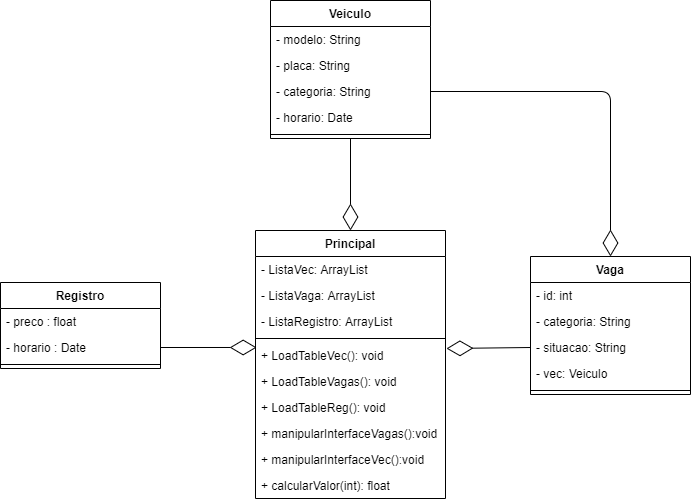

The diagram above was exported from draw.io. Its source (the exported page's mxGraphModel, read from the mxfile embedded in the PNG):
<mxGraphModel dx="1092" dy="494" grid="1" gridSize="10" guides="1" tooltips="1" connect="1" arrows="1" fold="1" page="1" pageScale="1" pageWidth="827" pageHeight="1169" math="0" shadow="0">
  <root>
    <mxCell id="0" />
    <mxCell id="1" parent="0" />
    <mxCell id="OqKuM3wgOX_PM-Y1gXm--1" value="Principal" style="swimlane;fontStyle=1;align=center;verticalAlign=top;childLayout=stackLayout;horizontal=1;startSize=26;horizontalStack=0;resizeParent=1;resizeParentMax=0;resizeLast=0;collapsible=1;marginBottom=0;" parent="1" vertex="1">
      <mxGeometry x="305" y="250" width="190" height="268" as="geometry" />
    </mxCell>
    <mxCell id="OqKuM3wgOX_PM-Y1gXm--2" value="- ListaVec: ArrayList" style="text;strokeColor=none;fillColor=none;align=left;verticalAlign=top;spacingLeft=4;spacingRight=4;overflow=hidden;rotatable=0;points=[[0,0.5],[1,0.5]];portConstraint=eastwest;" parent="OqKuM3wgOX_PM-Y1gXm--1" vertex="1">
      <mxGeometry y="26" width="190" height="26" as="geometry" />
    </mxCell>
    <mxCell id="OqKuM3wgOX_PM-Y1gXm--24" value="- ListaVaga: ArrayList" style="text;strokeColor=none;fillColor=none;align=left;verticalAlign=top;spacingLeft=4;spacingRight=4;overflow=hidden;rotatable=0;points=[[0,0.5],[1,0.5]];portConstraint=eastwest;" parent="OqKuM3wgOX_PM-Y1gXm--1" vertex="1">
      <mxGeometry y="52" width="190" height="26" as="geometry" />
    </mxCell>
    <mxCell id="OqKuM3wgOX_PM-Y1gXm--25" value="- ListaRegistro: ArrayList" style="text;strokeColor=none;fillColor=none;align=left;verticalAlign=top;spacingLeft=4;spacingRight=4;overflow=hidden;rotatable=0;points=[[0,0.5],[1,0.5]];portConstraint=eastwest;" parent="OqKuM3wgOX_PM-Y1gXm--1" vertex="1">
      <mxGeometry y="78" width="190" height="26" as="geometry" />
    </mxCell>
    <mxCell id="OqKuM3wgOX_PM-Y1gXm--3" value="" style="line;strokeWidth=1;fillColor=none;align=left;verticalAlign=middle;spacingTop=-1;spacingLeft=3;spacingRight=3;rotatable=0;labelPosition=right;points=[];portConstraint=eastwest;" parent="OqKuM3wgOX_PM-Y1gXm--1" vertex="1">
      <mxGeometry y="104" width="190" height="8" as="geometry" />
    </mxCell>
    <mxCell id="OqKuM3wgOX_PM-Y1gXm--26" value="+ LoadTableVec(): void" style="text;strokeColor=none;fillColor=none;align=left;verticalAlign=top;spacingLeft=4;spacingRight=4;overflow=hidden;rotatable=0;points=[[0,0.5],[1,0.5]];portConstraint=eastwest;" parent="OqKuM3wgOX_PM-Y1gXm--1" vertex="1">
      <mxGeometry y="112" width="190" height="26" as="geometry" />
    </mxCell>
    <mxCell id="OqKuM3wgOX_PM-Y1gXm--27" value="+ LoadTableVagas(): void" style="text;strokeColor=none;fillColor=none;align=left;verticalAlign=top;spacingLeft=4;spacingRight=4;overflow=hidden;rotatable=0;points=[[0,0.5],[1,0.5]];portConstraint=eastwest;" parent="OqKuM3wgOX_PM-Y1gXm--1" vertex="1">
      <mxGeometry y="138" width="190" height="26" as="geometry" />
    </mxCell>
    <mxCell id="OqKuM3wgOX_PM-Y1gXm--28" value="+ LoadTableReg(): void" style="text;strokeColor=none;fillColor=none;align=left;verticalAlign=top;spacingLeft=4;spacingRight=4;overflow=hidden;rotatable=0;points=[[0,0.5],[1,0.5]];portConstraint=eastwest;" parent="OqKuM3wgOX_PM-Y1gXm--1" vertex="1">
      <mxGeometry y="164" width="190" height="26" as="geometry" />
    </mxCell>
    <mxCell id="vrfVuGYU-sbd8TcsD3OM-1" value="+ manipularInterfaceVagas():void" style="text;strokeColor=none;fillColor=none;align=left;verticalAlign=top;spacingLeft=4;spacingRight=4;overflow=hidden;rotatable=0;points=[[0,0.5],[1,0.5]];portConstraint=eastwest;" parent="OqKuM3wgOX_PM-Y1gXm--1" vertex="1">
      <mxGeometry y="190" width="190" height="26" as="geometry" />
    </mxCell>
    <mxCell id="vrfVuGYU-sbd8TcsD3OM-3" value="+ manipularInterfaceVec():void" style="text;strokeColor=none;fillColor=none;align=left;verticalAlign=top;spacingLeft=4;spacingRight=4;overflow=hidden;rotatable=0;points=[[0,0.5],[1,0.5]];portConstraint=eastwest;" parent="OqKuM3wgOX_PM-Y1gXm--1" vertex="1">
      <mxGeometry y="216" width="190" height="26" as="geometry" />
    </mxCell>
    <mxCell id="OqKuM3wgOX_PM-Y1gXm--4" value="+ calcularValor(int): float" style="text;strokeColor=none;fillColor=none;align=left;verticalAlign=top;spacingLeft=4;spacingRight=4;overflow=hidden;rotatable=0;points=[[0,0.5],[1,0.5]];portConstraint=eastwest;" parent="OqKuM3wgOX_PM-Y1gXm--1" vertex="1">
      <mxGeometry y="242" width="190" height="26" as="geometry" />
    </mxCell>
    <mxCell id="OqKuM3wgOX_PM-Y1gXm--5" value="Registro" style="swimlane;fontStyle=1;align=center;verticalAlign=top;childLayout=stackLayout;horizontal=1;startSize=26;horizontalStack=0;resizeParent=1;resizeParentMax=0;resizeLast=0;collapsible=1;marginBottom=0;" parent="1" vertex="1">
      <mxGeometry x="50" y="302" width="160" height="86" as="geometry" />
    </mxCell>
    <mxCell id="OqKuM3wgOX_PM-Y1gXm--6" value="- preco : float" style="text;strokeColor=none;fillColor=none;align=left;verticalAlign=top;spacingLeft=4;spacingRight=4;overflow=hidden;rotatable=0;points=[[0,0.5],[1,0.5]];portConstraint=eastwest;" parent="OqKuM3wgOX_PM-Y1gXm--5" vertex="1">
      <mxGeometry y="26" width="160" height="26" as="geometry" />
    </mxCell>
    <mxCell id="OqKuM3wgOX_PM-Y1gXm--23" value="- horario : Date" style="text;strokeColor=none;fillColor=none;align=left;verticalAlign=top;spacingLeft=4;spacingRight=4;overflow=hidden;rotatable=0;points=[[0,0.5],[1,0.5]];portConstraint=eastwest;" parent="OqKuM3wgOX_PM-Y1gXm--5" vertex="1">
      <mxGeometry y="52" width="160" height="26" as="geometry" />
    </mxCell>
    <mxCell id="OqKuM3wgOX_PM-Y1gXm--7" value="" style="line;strokeWidth=1;fillColor=none;align=left;verticalAlign=middle;spacingTop=-1;spacingLeft=3;spacingRight=3;rotatable=0;labelPosition=right;points=[];portConstraint=eastwest;" parent="OqKuM3wgOX_PM-Y1gXm--5" vertex="1">
      <mxGeometry y="78" width="160" height="8" as="geometry" />
    </mxCell>
    <mxCell id="OqKuM3wgOX_PM-Y1gXm--9" value="Vaga" style="swimlane;fontStyle=1;align=center;verticalAlign=top;childLayout=stackLayout;horizontal=1;startSize=26;horizontalStack=0;resizeParent=1;resizeParentMax=0;resizeLast=0;collapsible=1;marginBottom=0;" parent="1" vertex="1">
      <mxGeometry x="580" y="276" width="160" height="138" as="geometry" />
    </mxCell>
    <mxCell id="OqKuM3wgOX_PM-Y1gXm--10" value="- id: int" style="text;strokeColor=none;fillColor=none;align=left;verticalAlign=top;spacingLeft=4;spacingRight=4;overflow=hidden;rotatable=0;points=[[0,0.5],[1,0.5]];portConstraint=eastwest;" parent="OqKuM3wgOX_PM-Y1gXm--9" vertex="1">
      <mxGeometry y="26" width="160" height="26" as="geometry" />
    </mxCell>
    <mxCell id="OqKuM3wgOX_PM-Y1gXm--20" value="- categoria: String" style="text;strokeColor=none;fillColor=none;align=left;verticalAlign=top;spacingLeft=4;spacingRight=4;overflow=hidden;rotatable=0;points=[[0,0.5],[1,0.5]];portConstraint=eastwest;" parent="OqKuM3wgOX_PM-Y1gXm--9" vertex="1">
      <mxGeometry y="52" width="160" height="26" as="geometry" />
    </mxCell>
    <mxCell id="OqKuM3wgOX_PM-Y1gXm--21" value="- situacao: String" style="text;strokeColor=none;fillColor=none;align=left;verticalAlign=top;spacingLeft=4;spacingRight=4;overflow=hidden;rotatable=0;points=[[0,0.5],[1,0.5]];portConstraint=eastwest;" parent="OqKuM3wgOX_PM-Y1gXm--9" vertex="1">
      <mxGeometry y="78" width="160" height="26" as="geometry" />
    </mxCell>
    <mxCell id="OqKuM3wgOX_PM-Y1gXm--22" value="- vec: Veiculo" style="text;strokeColor=none;fillColor=none;align=left;verticalAlign=top;spacingLeft=4;spacingRight=4;overflow=hidden;rotatable=0;points=[[0,0.5],[1,0.5]];portConstraint=eastwest;" parent="OqKuM3wgOX_PM-Y1gXm--9" vertex="1">
      <mxGeometry y="104" width="160" height="26" as="geometry" />
    </mxCell>
    <mxCell id="OqKuM3wgOX_PM-Y1gXm--11" value="" style="line;strokeWidth=1;fillColor=none;align=left;verticalAlign=middle;spacingTop=-1;spacingLeft=3;spacingRight=3;rotatable=0;labelPosition=right;points=[];portConstraint=eastwest;" parent="OqKuM3wgOX_PM-Y1gXm--9" vertex="1">
      <mxGeometry y="130" width="160" height="8" as="geometry" />
    </mxCell>
    <mxCell id="OqKuM3wgOX_PM-Y1gXm--13" value="Veiculo" style="swimlane;fontStyle=1;align=center;verticalAlign=top;childLayout=stackLayout;horizontal=1;startSize=26;horizontalStack=0;resizeParent=1;resizeParentMax=0;resizeLast=0;collapsible=1;marginBottom=0;" parent="1" vertex="1">
      <mxGeometry x="320" y="20" width="160" height="138" as="geometry" />
    </mxCell>
    <mxCell id="OqKuM3wgOX_PM-Y1gXm--14" value="- modelo: String" style="text;strokeColor=none;fillColor=none;align=left;verticalAlign=top;spacingLeft=4;spacingRight=4;overflow=hidden;rotatable=0;points=[[0,0.5],[1,0.5]];portConstraint=eastwest;" parent="OqKuM3wgOX_PM-Y1gXm--13" vertex="1">
      <mxGeometry y="26" width="160" height="26" as="geometry" />
    </mxCell>
    <mxCell id="OqKuM3wgOX_PM-Y1gXm--17" value="- placa: String" style="text;strokeColor=none;fillColor=none;align=left;verticalAlign=top;spacingLeft=4;spacingRight=4;overflow=hidden;rotatable=0;points=[[0,0.5],[1,0.5]];portConstraint=eastwest;" parent="OqKuM3wgOX_PM-Y1gXm--13" vertex="1">
      <mxGeometry y="52" width="160" height="26" as="geometry" />
    </mxCell>
    <mxCell id="OqKuM3wgOX_PM-Y1gXm--18" value="- categoria: String" style="text;strokeColor=none;fillColor=none;align=left;verticalAlign=top;spacingLeft=4;spacingRight=4;overflow=hidden;rotatable=0;points=[[0,0.5],[1,0.5]];portConstraint=eastwest;" parent="OqKuM3wgOX_PM-Y1gXm--13" vertex="1">
      <mxGeometry y="78" width="160" height="26" as="geometry" />
    </mxCell>
    <mxCell id="OqKuM3wgOX_PM-Y1gXm--19" value="- horario: Date" style="text;strokeColor=none;fillColor=none;align=left;verticalAlign=top;spacingLeft=4;spacingRight=4;overflow=hidden;rotatable=0;points=[[0,0.5],[1,0.5]];portConstraint=eastwest;" parent="OqKuM3wgOX_PM-Y1gXm--13" vertex="1">
      <mxGeometry y="104" width="160" height="26" as="geometry" />
    </mxCell>
    <mxCell id="OqKuM3wgOX_PM-Y1gXm--15" value="" style="line;strokeWidth=1;fillColor=none;align=left;verticalAlign=middle;spacingTop=-1;spacingLeft=3;spacingRight=3;rotatable=0;labelPosition=right;points=[];portConstraint=eastwest;" parent="OqKuM3wgOX_PM-Y1gXm--13" vertex="1">
      <mxGeometry y="130" width="160" height="8" as="geometry" />
    </mxCell>
    <mxCell id="OqKuM3wgOX_PM-Y1gXm--32" value="" style="endArrow=diamondThin;endFill=0;endSize=24;html=1;exitX=1;exitY=0.5;exitDx=0;exitDy=0;entryX=0.006;entryY=0.192;entryDx=0;entryDy=0;entryPerimeter=0;" parent="1" source="OqKuM3wgOX_PM-Y1gXm--23" target="OqKuM3wgOX_PM-Y1gXm--26" edge="1">
      <mxGeometry width="160" relative="1" as="geometry">
        <mxPoint x="340" y="210" as="sourcePoint" />
        <mxPoint x="500" y="210" as="targetPoint" />
      </mxGeometry>
    </mxCell>
    <mxCell id="OqKuM3wgOX_PM-Y1gXm--34" value="" style="endArrow=diamondThin;endFill=0;endSize=24;html=1;entryX=0.5;entryY=0;entryDx=0;entryDy=0;exitX=0.5;exitY=1;exitDx=0;exitDy=0;" parent="1" source="OqKuM3wgOX_PM-Y1gXm--13" target="OqKuM3wgOX_PM-Y1gXm--1" edge="1">
      <mxGeometry width="160" relative="1" as="geometry">
        <mxPoint x="400" y="186" as="sourcePoint" />
        <mxPoint x="500" y="210" as="targetPoint" />
      </mxGeometry>
    </mxCell>
    <mxCell id="OqKuM3wgOX_PM-Y1gXm--35" value="" style="endArrow=diamondThin;endFill=0;endSize=24;html=1;exitX=1;exitY=0.5;exitDx=0;exitDy=0;edgeStyle=orthogonalEdgeStyle;entryX=0.5;entryY=0;entryDx=0;entryDy=0;" parent="1" source="OqKuM3wgOX_PM-Y1gXm--18" target="OqKuM3wgOX_PM-Y1gXm--9" edge="1">
      <mxGeometry width="160" relative="1" as="geometry">
        <mxPoint x="340" y="210" as="sourcePoint" />
        <mxPoint x="680" y="111" as="targetPoint" />
      </mxGeometry>
    </mxCell>
    <mxCell id="vrfVuGYU-sbd8TcsD3OM-2" value="" style="endArrow=diamondThin;endFill=0;endSize=24;html=1;exitX=0;exitY=0.5;exitDx=0;exitDy=0;entryX=1.005;entryY=0.231;entryDx=0;entryDy=0;entryPerimeter=0;" parent="1" source="OqKuM3wgOX_PM-Y1gXm--21" target="OqKuM3wgOX_PM-Y1gXm--26" edge="1">
      <mxGeometry width="160" relative="1" as="geometry">
        <mxPoint x="340" y="370" as="sourcePoint" />
        <mxPoint x="500" y="370" as="targetPoint" />
      </mxGeometry>
    </mxCell>
  </root>
</mxGraphModel>